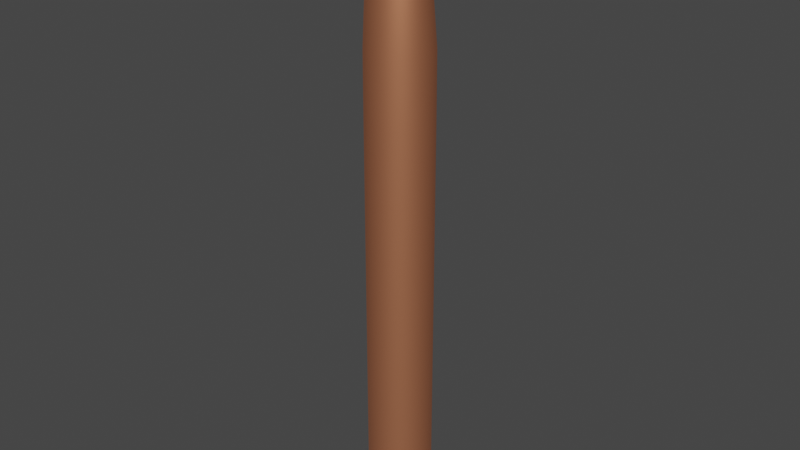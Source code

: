 # Source: CopperBottom.blend  (saved by Blender 2.82.7; exported with 4.5.12 LTS)
import bpy
from mathutils import Matrix  # noqa: F401  (used for matrix-valued properties, if any)

bpy.ops.wm.read_factory_settings(use_empty=True)
scene = bpy.context.scene
scene.name = 'Scene'

# ---- collections
col_collection = bpy.data.collections.new('Collection'); scene.collection.children.link(col_collection)

# ---- materials (node trees are filled in below, after node groups)
mat_copper = bpy.data.materials.new('Copper')
mat_copper.use_transparent_shadow = False
mat_material_001 = bpy.data.materials.new('Material.001')
mat_material_001.use_transparent_shadow = False

# ---- material node trees
mat_copper.use_nodes = True; mat_copper.node_tree.nodes.clear()
_N = mat_copper.node_tree.nodes; _L = mat_copper.node_tree.links
n0 = _N.new('ShaderNodeOutputMaterial'); n0.name = 'Material Output'; n0.location = (300, 300)
n1 = _N.new('ShaderNodeBsdfPrincipled'); n1.name = 'Principled BSDF'; n1.location = (10, 300)
n1.distribution = 'GGX'
n1.subsurface_method = 'BURLEY'
n1.inputs[0].default_value = (0.8, 0.3017, 0.1567, 1.0)
n1.inputs[1].default_value = 0.825
n1.inputs[2].default_value = 0.5583
n1.inputs[3].default_value = 1.45
n1.inputs[13].default_value = 0.4833
n1.inputs[27].default_value = (0.0, 0.0, 0.0, 1.0)
n1.inputs[28].default_value = 1.0
_L.new(n1.outputs[0], n0.inputs[0])
n0.is_active_output = True
mat_material_001.use_nodes = True; mat_material_001.node_tree.nodes.clear()
_N = mat_material_001.node_tree.nodes; _L = mat_material_001.node_tree.links
n0 = _N.new('ShaderNodeOutputMaterial'); n0.name = 'Material Output'; n0.location = (300, 300)
n1 = _N.new('ShaderNodeBsdfPrincipled'); n1.name = 'Principled BSDF'; n1.location = (10, 300)
n1.distribution = 'GGX'
n1.subsurface_method = 'BURLEY'
n1.inputs[0].default_value = (0.8, 0.4362, 0.2251, 1.0)
n1.inputs[3].default_value = 1.45
n1.inputs[27].default_value = (0.0, 0.0, 0.0, 1.0)
n1.inputs[28].default_value = 1.0
_L.new(n1.outputs[0], n0.inputs[0])
n0.is_active_output = True

# ---- world
world_world = bpy.data.worlds.new('World'); scene.world = world_world
world_world.use_nodes = True; world_world.node_tree.nodes.clear()
_N = world_world.node_tree.nodes; _L = world_world.node_tree.links
n0 = _N.new('ShaderNodeOutputWorld'); n0.name = 'World Output'; n0.location = (300, 300)
n1 = _N.new('ShaderNodeBackground'); n1.name = 'Background'; n1.location = (10, 300)
n1.inputs[0].default_value = (0.05088, 0.05088, 0.05088, 1.0)
_L.new(n1.outputs[0], n0.inputs[0])
n0.is_active_output = True
world_world.color = (0.05088, 0.05088, 0.05088)
world_world.use_sun_shadow = False
world_world.sun_shadow_jitter_overblur = 0.0

# ---- meshes
me_cylinder_001 = bpy.data.meshes.new('Cylinder.001')
me_cylinder_001.from_pydata([(0.0, 1.0, -1.0), (0.1951, 0.9808, -1.0), (0.3827, 0.9239, -1.0), (0.5556, 0.8315, -1.0), (0.7071, 0.7071, -1.0), (0.8315, 0.5556, -1.0), (0.9239, 0.3827, -1.0), (0.9808, 0.1951, -1.0), (1.0, 7.55e-08, -1.0), (0.9808, -0.1951, -1.0), (0.9239, -0.3827, -1.0), (0.8315, -0.5556, -1.0), (0.7071, -0.7071, -1.0), (0.5556, -0.8315, -1.0), (0.3827, -0.9239, -1.0), (0.1951, -0.9808, -1.0), (-3.258e-07, -1.0, -1.0), (-0.1951, -0.9808, -1.0), (-0.3827, -0.9239, -1.0), (-0.5556, -0.8315, -1.0), (-0.7071, -0.7071, -1.0), (-0.8315, -0.5556, -1.0), (-0.9239, -0.3827, -1.0), (-0.9808, -0.1951, -1.0), (-1.0, 9.656e-07, -1.0), (-0.9808, 0.1951, -1.0), (-0.9239, 0.3827, -1.0), (-0.8315, 0.5556, -1.0), (-0.7071, 0.7071, -1.0), (-0.5556, 0.8315, -1.0), (-0.3827, 0.9239, -1.0), (-0.1951, 0.9808, -1.0), (0.0, 1.0, -0.8824), (0.0, 1.0, -0.7647), (0.0, 1.0, -0.6471), (0.0, 1.0, -0.5294), (0.0, 1.0, -0.4118), (0.0, 1.0, -0.2941), (0.0004417, 0.9944, -0.1764), (0.006329, 0.8124, -0.05794), (0.03218, 0.5749, 0.06387), (0.1359, 0.5604, 0.06451), (0.1777, 0.7918, -0.05814), (0.194, 0.9747, -0.1765), (0.1951, 0.9808, -0.2941), (0.1951, 0.9808, -0.4118), (0.1951, 0.9808, -0.5294), (0.1951, 0.9808, -0.6471), (0.1951, 0.9808, -0.7647), (0.1951, 0.9808, -0.8824), (0.2332, 0.5269, 0.06506), (0.3405, 0.7376, -0.05837), (0.38, 0.9173, -0.1765), (0.3827, 0.9239, -0.2941), (0.3827, 0.9239, -0.4118), (0.3827, 0.9239, -0.5294), (0.3827, 0.9239, -0.6471), (0.3827, 0.9239, -0.7647), (0.3827, 0.9239, -0.8824), (0.3223, 0.4782, 0.06551), (0.4894, 0.6526, -0.05862), (0.5514, 0.8246, -0.1765), (0.5556, 0.8315, -0.2941), (0.5556, 0.8315, -0.4118), (0.5556, 0.8315, -0.5294), (0.5556, 0.8315, -0.6471), (0.5556, 0.8315, -0.7647), (0.5556, 0.8315, -0.8824), (0.4015, 0.4159, 0.06584), (0.6197, 0.5413, -0.0589), (0.7018, 0.7003, -0.1765), (0.7071, 0.7071, -0.2941), (0.7071, 0.7071, -0.4118), (0.7071, 0.7071, -0.5294), (0.7071, 0.7071, -0.6471), (0.7071, 0.7071, -0.7647), (0.7071, 0.7071, -0.8824), (0.4692, 0.3414, 0.06605), (0.728, 0.4088, -0.05923), (0.8257, 0.5491, -0.1765), (0.8315, 0.5556, -0.2941), (0.8315, 0.5556, -0.4118), (0.8315, 0.5556, -0.5294), (0.8315, 0.5556, -0.6471), (0.8315, 0.5556, -0.7647), (0.8315, 0.5556, -0.8824), (0.5236, 0.256, 0.06614), (0.8108, 0.2619, -0.0596), (0.9182, 0.3767, -0.1765), (0.9239, 0.3827, -0.2941), (0.9239, 0.3827, -0.4118), (0.9239, 0.3827, -0.5294), (0.9239, 0.3827, -0.6471), (0.9239, 0.3827, -0.7647), (0.9239, 0.3827, -0.8824), (0.5632, 0.1619, 0.0661), (0.865, 0.1054, -0.06002), (0.9758, 0.1899, -0.1765), (0.9808, 0.1951, -0.2941), (0.9808, 0.1951, -0.4118), (0.9808, 0.1951, -0.5294), (0.9808, 0.1951, -0.6471), (0.9808, 0.1951, -0.7647), (0.9808, 0.1951, -0.8824), (0.5861, 0.06248, 0.06594), (0.8881, -0.05655, -0.0605), (0.9962, -0.003906, -0.1765), (1.0, 7.55e-08, -0.2941), (1.0, 7.55e-08, -0.4118), (1.0, 7.55e-08, -0.5294), (1.0, 7.55e-08, -0.6471), (1.0, 7.55e-08, -0.7647), (1.0, 7.55e-08, -0.8824), (0.5902, -0.03915, 0.06569), (0.8784, -0.2188, -0.06104), (0.9781, -0.1973, -0.1765), (0.9808, -0.1951, -0.2941), (0.9808, -0.1951, -0.4118), (0.9808, -0.1951, -0.5294), (0.9808, -0.1951, -0.6471), (0.9808, -0.1951, -0.7647), (0.9808, -0.1951, -0.8824), (0.5739, -0.139, 0.06534), (0.8352, -0.3747, -0.06162), (0.9222, -0.3828, -0.1765), (0.9239, -0.3827, -0.2941), (0.9239, -0.3827, -0.4118), (0.9239, -0.3827, -0.5294), (0.9239, -0.3827, -0.6471), (0.9239, -0.3827, -0.7647), (0.9239, -0.3827, -0.8824), (0.5375, -0.232, 0.06494), (0.7592, -0.5186, -0.06224), (0.8304, -0.5534, -0.1765), (0.8315, -0.5556, -0.2941), (0.8315, -0.5556, -0.4118), (0.8315, -0.5556, -0.5294), (0.8315, -0.5556, -0.6471), (0.8315, -0.5556, -0.7647), (0.8315, -0.5556, -0.8824), (0.4825, -0.3134, 0.06449), (0.6534, -0.6449, -0.06285), (0.7063, -0.7031, -0.1766), (0.7071, -0.7071, -0.2941), (0.7071, -0.7071, -0.4118), (0.7071, -0.7071, -0.5294), (0.7071, -0.7071, -0.6471), (0.7071, -0.7071, -0.7647), (0.7071, -0.7071, -0.8824), (0.4109, -0.3796, 0.064), (0.5219, -0.7488, -0.06343), (0.5548, -0.8259, -0.1766), (0.5556, -0.8315, -0.2941), (0.5556, -0.8315, -0.4118), (0.5556, -0.8315, -0.5294), (0.5556, -0.8315, -0.6471), (0.5556, -0.8315, -0.7647), (0.5556, -0.8315, -0.8824), (0.3258, -0.4285, 0.06349), (0.3693, -0.827, -0.06392), (0.3821, -0.9171, -0.1767), (0.3827, -0.9239, -0.2941), (0.3827, -0.9239, -0.4118), (0.3827, -0.9239, -0.5294), (0.3827, -0.9239, -0.6471), (0.3827, -0.9239, -0.7647), (0.3827, -0.9239, -0.8824), (0.2308, -0.4595, 0.06298), (0.2018, -0.8756, -0.06428), (0.1948, -0.9733, -0.1768), (0.1951, -0.9808, -0.2941), (0.1951, -0.9808, -0.4118), (0.1951, -0.9808, -0.5294), (0.1951, -0.9808, -0.6471), (0.1951, -0.9808, -0.7647), (0.1951, -0.9808, -0.8824), (0.1292, -0.4731, 0.06247), (0.02589, -0.8921, -0.06445), (0.000215, -0.9924, -0.1768), (-3.258e-07, -1.0, -0.2941), (-3.258e-07, -1.0, -0.4118), (-3.258e-07, -1.0, -0.5294), (-3.258e-07, -1.0, -0.6471), (-3.258e-07, -1.0, -0.7647), (-3.258e-07, -1.0, -0.8824), (0.02378, -0.4705, 0.06197), (-0.1521, -0.876, -0.06437), (-0.1943, -0.9734, -0.1769), (-0.1951, -0.9808, -0.2941), (-0.1951, -0.9808, -0.4118), (-0.1951, -0.9808, -0.5294), (-0.1951, -0.9808, -0.6471), (-0.1951, -0.9808, -0.7647), (-0.1951, -0.9808, -0.8824), (-0.08307, -0.4534, 0.06146), (-0.3252, -0.8278, -0.06403), (-0.3813, -0.9173, -0.1769), (-0.3827, -0.9239, -0.2941), (-0.3827, -0.9239, -0.4118), (-0.3827, -0.9239, -0.5294), (-0.3827, -0.9239, -0.6471), (-0.3827, -0.9239, -0.7647), (-0.3827, -0.9239, -0.8824), (-0.1891, -0.4221, 0.06098), (-0.4862, -0.7495, -0.06347), (-0.5537, -0.8261, -0.1768), (-0.5556, -0.8315, -0.2941), (-0.5556, -0.8315, -0.4118), (-0.5556, -0.8315, -0.5294), (-0.5556, -0.8315, -0.6471), (-0.5556, -0.8315, -0.7647), (-0.5556, -0.8315, -0.8824), (-0.2898, -0.3749, 0.06055), (-0.6286, -0.6437, -0.06274), (-0.7045, -0.7032, -0.1767), (-0.7071, -0.7071, -0.2941), (-0.7071, -0.7071, -0.4118), (-0.7071, -0.7071, -0.5294), (-0.7071, -0.7071, -0.6471), (-0.7071, -0.7071, -0.7647), (-0.7071, -0.7071, -0.8824), (-0.3798, -0.3097, 0.06019), (-0.7462, -0.5152, -0.06191), (-0.8282, -0.5533, -0.1766), (-0.8315, -0.5556, -0.2941), (-0.8315, -0.5556, -0.4118), (-0.8315, -0.5556, -0.5294), (-0.8315, -0.5556, -0.6471), (-0.8315, -0.5556, -0.7647), (-0.8315, -0.5556, -0.8824), (-0.4535, -0.2265, 0.05993), (-0.8335, -0.3689, -0.06105), (-0.92, -0.382, -0.1765), (-0.9239, -0.3827, -0.2941), (-0.9239, -0.3827, -0.4118), (-0.9239, -0.3827, -0.5294), (-0.9239, -0.3827, -0.6471), (-0.9239, -0.3827, -0.7647), (-0.9239, -0.3827, -0.8824), (-0.5059, -0.1283, 0.05978), (-0.8868, -0.2095, -0.06021), (-0.9765, -0.196, -0.1763), (-0.9808, -0.1951, -0.2941), (-0.9808, -0.1951, -0.4118), (-0.9808, -0.1951, -0.5294), (-0.9808, -0.1951, -0.6471), (-0.9808, -0.1951, -0.7647), (-0.9808, -0.1951, -0.8824), (-0.5328, -0.01918, 0.05976), (-0.9033, -0.04208, -0.05943), (-0.9954, -0.002149, -0.1763), (-1.0, 9.656e-07, -0.2941), (-1.0, 9.656e-07, -0.4118), (-1.0, 9.656e-07, -0.5294), (-1.0, 9.656e-07, -0.6471), (-1.0, 9.656e-07, -0.7647), (-1.0, 9.656e-07, -0.8824), (-0.5322, 0.09515, 0.05987), (-0.8826, 0.1274, -0.05877), (-0.976, 0.1921, -0.1762), (-0.9808, 0.1951, -0.2941), (-0.9808, 0.1951, -0.4118), (-0.9808, 0.1951, -0.5294), (-0.9808, 0.1951, -0.6471), (-0.9808, 0.1951, -0.7647), (-0.9808, 0.1951, -0.8824), (-0.504, 0.2082, 0.06014), (-0.8275, 0.2915, -0.05823), (-0.9192, 0.3789, -0.1762), (-0.9239, 0.3827, -0.2941), (-0.9239, 0.3827, -0.4118), (-0.9239, 0.3827, -0.5294), (-0.9239, 0.3827, -0.6471), (-0.9239, 0.3827, -0.7647), (-0.9239, 0.3827, -0.8824), (-0.4503, 0.3139, 0.06055), (-0.7413, 0.4423, -0.05787), (-0.8271, 0.5509, -0.1762), (-0.8315, 0.5556, -0.2941), (-0.8315, 0.5556, -0.4118), (-0.8315, 0.5556, -0.5294), (-0.8315, 0.5556, -0.6471), (-0.8315, 0.5556, -0.7647), (-0.8315, 0.5556, -0.8824), (-0.3751, 0.4065, 0.0611), (-0.6273, 0.573, -0.05766), (-0.7032, 0.7019, -0.1762), (-0.7071, 0.7071, -0.2941), (-0.7071, 0.7071, -0.4118), (-0.7071, 0.7071, -0.5294), (-0.7071, 0.7071, -0.6471), (-0.7071, 0.7071, -0.7647), (-0.7071, 0.7071, -0.8824), (-0.2837, 0.4815, 0.06175), (-0.4899, 0.6786, -0.0576), (-0.5522, 0.826, -0.1763), (-0.5556, 0.8315, -0.2941), (-0.5556, 0.8315, -0.4118), (-0.5556, 0.8315, -0.5294), (-0.5556, 0.8315, -0.6471), (-0.5556, 0.8315, -0.7647), (-0.5556, 0.8315, -0.8824), (-0.1819, 0.5359, 0.06245), (-0.3343, 0.7551, -0.05765), (-0.38, 0.9184, -0.1763), (-0.3827, 0.9239, -0.2941), (-0.3827, 0.9239, -0.4118), (-0.3827, 0.9239, -0.5294), (-0.3827, 0.9239, -0.6471), (-0.3827, 0.9239, -0.7647), (-0.3827, 0.9239, -0.8824), (-0.075, 0.5673, 0.06317), (-0.1667, 0.7999, -0.05777), (-0.1933, 0.9755, -0.1764), (-0.1951, 0.9808, -0.2941), (-0.1951, 0.9808, -0.4118), (-0.1951, 0.9808, -0.5294), (-0.1951, 0.9808, -0.6471), (-0.1951, 0.9808, -0.7647), (-0.1951, 0.9808, -0.8824), (-0.504, 0.2082, 0.06014), (-0.4503, 0.3139, 0.06055)], [], [(0, 1, 2, 3, 4, 5, 6, 7, 8, 9, 10, 11, 12, 13, 14, 15, 16, 17, 18, 19, 20, 21, 22, 23, 24, 25, 26, 27, 28, 29, 30, 31), (31, 319, 32, 0), (319, 318, 33, 32), (318, 317, 34, 33), (317, 316, 35, 34), (316, 315, 36, 35), (315, 314, 37, 36), (314, 313, 38, 37), (313, 312, 39, 38), (312, 311, 40, 39), (30, 310, 319, 31), (310, 309, 318, 319), (309, 308, 317, 318), (308, 307, 316, 317), (307, 306, 315, 316), (306, 305, 314, 315), (305, 304, 313, 314), (304, 303, 312, 313), (303, 302, 311, 312), (29, 301, 310, 30), (301, 300, 309, 310), (300, 299, 308, 309), (299, 298, 307, 308), (298, 297, 306, 307), (297, 296, 305, 306), (296, 295, 304, 305), (295, 294, 303, 304), (294, 293, 302, 303), (28, 292, 301, 29), (292, 291, 300, 301), (291, 290, 299, 300), (290, 289, 298, 299), (289, 288, 297, 298), (288, 287, 296, 297), (287, 286, 295, 296), (286, 285, 294, 295), (285, 284, 293, 294), (27, 283, 292, 28), (283, 282, 291, 292), (282, 281, 290, 291), (281, 280, 289, 290), (280, 279, 288, 289), (279, 278, 287, 288), (278, 277, 286, 287), (277, 276, 285, 286), (276, 275, 284, 285), (26, 274, 283, 27), (274, 273, 282, 283), (273, 272, 281, 282), (272, 271, 280, 281), (271, 270, 279, 280), (270, 269, 278, 279), (269, 268, 277, 278), (268, 267, 276, 277), (267, 266, 275, 276), (25, 265, 274, 26), (265, 264, 273, 274), (264, 263, 272, 273), (263, 262, 271, 272), (262, 261, 270, 271), (261, 260, 269, 270), (260, 259, 268, 269), (259, 258, 267, 268), (258, 257, 266, 267), (24, 256, 265, 25), (256, 255, 264, 265), (255, 254, 263, 264), (254, 253, 262, 263), (253, 252, 261, 262), (252, 251, 260, 261), (251, 250, 259, 260), (250, 249, 258, 259), (249, 248, 257, 258), (23, 247, 256, 24), (247, 246, 255, 256), (246, 245, 254, 255), (245, 244, 253, 254), (244, 243, 252, 253), (243, 242, 251, 252), (242, 241, 250, 251), (241, 240, 249, 250), (240, 239, 248, 249), (22, 238, 247, 23), (238, 237, 246, 247), (237, 236, 245, 246), (236, 235, 244, 245), (235, 234, 243, 244), (234, 233, 242, 243), (233, 232, 241, 242), (232, 231, 240, 241), (231, 230, 239, 240), (21, 229, 238, 22), (229, 228, 237, 238), (228, 227, 236, 237), (227, 226, 235, 236), (226, 225, 234, 235), (225, 224, 233, 234), (224, 223, 232, 233), (223, 222, 231, 232), (222, 221, 230, 231), (20, 220, 229, 21), (220, 219, 228, 229), (219, 218, 227, 228), (218, 217, 226, 227), (217, 216, 225, 226), (216, 215, 224, 225), (215, 214, 223, 224), (214, 213, 222, 223), (213, 212, 221, 222), (19, 211, 220, 20), (211, 210, 219, 220), (210, 209, 218, 219), (209, 208, 217, 218), (208, 207, 216, 217), (207, 206, 215, 216), (206, 205, 214, 215), (205, 204, 213, 214), (204, 203, 212, 213), (18, 202, 211, 19), (202, 201, 210, 211), (201, 200, 209, 210), (200, 199, 208, 209), (199, 198, 207, 208), (198, 197, 206, 207), (197, 196, 205, 206), (196, 195, 204, 205), (195, 194, 203, 204), (17, 193, 202, 18), (193, 192, 201, 202), (192, 191, 200, 201), (191, 190, 199, 200), (190, 189, 198, 199), (189, 188, 197, 198), (188, 187, 196, 197), (187, 186, 195, 196), (186, 185, 194, 195), (16, 184, 193, 17), (184, 183, 192, 193), (183, 182, 191, 192), (182, 181, 190, 191), (181, 180, 189, 190), (180, 179, 188, 189), (179, 178, 187, 188), (178, 177, 186, 187), (177, 176, 185, 186), (15, 175, 184, 16), (175, 174, 183, 184), (174, 173, 182, 183), (173, 172, 181, 182), (172, 171, 180, 181), (171, 170, 179, 180), (170, 169, 178, 179), (169, 168, 177, 178), (168, 167, 176, 177), (14, 166, 175, 15), (166, 165, 174, 175), (165, 164, 173, 174), (164, 163, 172, 173), (163, 162, 171, 172), (162, 161, 170, 171), (161, 160, 169, 170), (160, 159, 168, 169), (159, 158, 167, 168), (13, 157, 166, 14), (157, 156, 165, 166), (156, 155, 164, 165), (155, 154, 163, 164), (154, 153, 162, 163), (153, 152, 161, 162), (152, 151, 160, 161), (151, 150, 159, 160), (150, 149, 158, 159), (12, 148, 157, 13), (148, 147, 156, 157), (147, 146, 155, 156), (146, 145, 154, 155), (145, 144, 153, 154), (144, 143, 152, 153), (143, 142, 151, 152), (142, 141, 150, 151), (141, 140, 149, 150), (11, 139, 148, 12), (139, 138, 147, 148), (138, 137, 146, 147), (137, 136, 145, 146), (136, 135, 144, 145), (135, 134, 143, 144), (134, 133, 142, 143), (133, 132, 141, 142), (132, 131, 140, 141), (10, 130, 139, 11), (130, 129, 138, 139), (129, 128, 137, 138), (128, 127, 136, 137), (127, 126, 135, 136), (126, 125, 134, 135), (125, 124, 133, 134), (124, 123, 132, 133), (123, 122, 131, 132), (9, 121, 130, 10), (121, 120, 129, 130), (120, 119, 128, 129), (119, 118, 127, 128), (118, 117, 126, 127), (117, 116, 125, 126), (116, 115, 124, 125), (115, 114, 123, 124), (114, 113, 122, 123), (8, 112, 121, 9), (112, 111, 120, 121), (111, 110, 119, 120), (110, 109, 118, 119), (109, 108, 117, 118), (108, 107, 116, 117), (107, 106, 115, 116), (106, 105, 114, 115), (105, 104, 113, 114), (7, 103, 112, 8), (103, 102, 111, 112), (102, 101, 110, 111), (101, 100, 109, 110), (100, 99, 108, 109), (99, 98, 107, 108), (98, 97, 106, 107), (97, 96, 105, 106), (96, 95, 104, 105), (6, 94, 103, 7), (94, 93, 102, 103), (93, 92, 101, 102), (92, 91, 100, 101), (91, 90, 99, 100), (90, 89, 98, 99), (89, 88, 97, 98), (88, 87, 96, 97), (87, 86, 95, 96), (5, 85, 94, 6), (85, 84, 93, 94), (84, 83, 92, 93), (83, 82, 91, 92), (82, 81, 90, 91), (81, 80, 89, 90), (80, 79, 88, 89), (79, 78, 87, 88), (78, 77, 86, 87), (4, 76, 85, 5), (76, 75, 84, 85), (75, 74, 83, 84), (74, 73, 82, 83), (73, 72, 81, 82), (72, 71, 80, 81), (71, 70, 79, 80), (70, 69, 78, 79), (69, 68, 77, 78), (3, 67, 76, 4), (67, 66, 75, 76), (66, 65, 74, 75), (65, 64, 73, 74), (64, 63, 72, 73), (63, 62, 71, 72), (62, 61, 70, 71), (61, 60, 69, 70), (60, 59, 68, 69), (2, 58, 67, 3), (58, 57, 66, 67), (57, 56, 65, 66), (56, 55, 64, 65), (55, 54, 63, 64), (54, 53, 62, 63), (53, 52, 61, 62), (52, 51, 60, 61), (51, 50, 59, 60), (1, 49, 58, 2), (49, 48, 57, 58), (48, 47, 56, 57), (47, 46, 55, 56), (46, 45, 54, 55), (45, 44, 53, 54), (44, 43, 52, 53), (43, 42, 51, 52), (42, 41, 50, 51), (0, 32, 49, 1), (32, 33, 48, 49), (33, 34, 47, 48), (34, 35, 46, 47), (35, 36, 45, 46), (36, 37, 44, 45), (37, 38, 43, 44), (38, 39, 42, 43), (39, 40, 41, 42), (275, 266, 320, 321), (40, 311, 41), (302, 293, 311), (284, 41, 311, 293), (275, 50, 41, 284), (50, 275, 321, 59), (59, 321, 320, 68), (68, 320, 266, 77), (257, 86, 77, 266), (248, 95, 86, 257), (239, 104, 95, 248), (230, 113, 104, 239), (221, 122, 113, 230), (212, 131, 122, 221), (203, 140, 131, 212), (194, 149, 140, 203), (185, 158, 149, 194), (167, 158, 176)])
me_cylinder_001.polygons.foreach_set('use_smooth', [True] * 307)
_uv = me_cylinder_001.uv_layers.new(name='UVMap')
_uv.uv.foreach_set('vector', [0.75, 0.49, 0.7968, 0.4854, 0.8418, 0.4717, 0.8833, 0.4496, 0.9197, 0.4197, 0.9496, 0.3833, 0.9717, 0.3418, 0.9854, 0.2968, 0.99, 0.25, 0.9854, 0.2032, 0.9717, 0.1582, 0.9496, 0.1167, 0.9197, 0.08029, 0.8833, 0.05045, 0.8418, 0.02827, 0.7968, 0.01461, 0.75, 0.01, 0.7032, 0.01461, 0.6582, 0.02827, 0.6167, 0.05045, 0.5803, 0.08029, 0.5504, 0.1167, 0.5283, 0.1582, 0.5146, 0.2032, 0.51, 0.25, 0.5146, 0.2968, 0.5283, 0.3418, 0.5504, 0.3833, 0.5803, 0.4197, 0.6167, 0.4496, 0.6582, 0.4717, 0.7032, 0.4854, 0.03125, 0.5, 0.03125, 0.5294, 0.0, 0.5294, 0.0, 0.5, 0.03125, 0.5294, 0.03125, 0.5588, 0.0, 0.5588, 0.0, 0.5294, 0.03125, 0.5588, 0.03125, 0.5882, 0.0, 0.5882, 0.0, 0.5588, 0.03125, 0.5882, 0.03125, 0.6176, 0.0, 0.6176, 0.0, 0.5882, 0.03125, 0.6176, 0.03125, 0.6471, 0.0, 0.6471, 0.0, 0.6176, 0.03125, 0.6471, 0.03125, 0.6765, 0.0, 0.6765, 0.0, 0.6471, 0.03125, 0.6765, 0.03125, 0.7059, 0.0, 0.7059, 0.0, 0.6765, 0.03125, 0.7059, 0.03125, 0.7353, 0.0, 0.7353, 0.0, 0.7059, 0.03125, 0.7353, 0.03125, 0.7647, 0.0, 0.7647, 0.0, 0.7353, 0.0625, 0.5, 0.0625, 0.5294, 0.03125, 0.5294, 0.03125, 0.5, 0.0625, 0.5294, 0.0625, 0.5588, 0.03125, 0.5588, 0.03125, 0.5294, 0.0625, 0.5588, 0.0625, 0.5882, 0.03125, 0.5882, 0.03125, 0.5588, 0.0625, 0.5882, 0.0625, 0.6176, 0.03125, 0.6176, 0.03125, 0.5882, 0.0625, 0.6176, 0.0625, 0.6471, 0.03125, 0.6471, 0.03125, 0.6176, 0.0625, 0.6471, 0.0625, 0.6765, 0.03125, 0.6765, 0.03125, 0.6471, 0.0625, 0.6765, 0.0625, 0.7059, 0.03125, 0.7059, 0.03125, 0.6765, 0.0625, 0.7059, 0.0625, 0.7353, 0.03125, 0.7353, 0.03125, 0.7059, 0.0625, 0.7353, 0.0625, 0.7647, 0.03125, 0.7647, 0.03125, 0.7353, 0.09375, 0.5, 0.09375, 0.5294, 0.0625, 0.5294, 0.0625, 0.5, 0.09375, 0.5294, 0.09375, 0.5588, 0.0625, 0.5588, 0.0625, 0.5294, 0.09375, 0.5588, 0.09375, 0.5882, 0.0625, 0.5882, 0.0625, 0.5588, 0.09375, 0.5882, 0.09375, 0.6176, 0.0625, 0.6176, 0.0625, 0.5882, 0.09375, 0.6176, 0.09375, 0.6471, 0.0625, 0.6471, 0.0625, 0.6176, 0.09375, 0.6471, 0.09375, 0.6765, 0.0625, 0.6765, 0.0625, 0.6471, 0.09375, 0.6765, 0.09375, 0.7059, 0.0625, 0.7059, 0.0625, 0.6765, 0.09375, 0.7059, 0.09375, 0.7353, 0.0625, 0.7353, 0.0625, 0.7059, 0.09375, 0.7353, 0.09375, 0.7647, 0.0625, 0.7647, 0.0625, 0.7353, 0.125, 0.5, 0.125, 0.5294, 0.09375, 0.5294, 0.09375, 0.5, 0.125, 0.5294, 0.125, 0.5588, 0.09375, 0.5588, 0.09375, 0.5294, 0.125, 0.5588, 0.125, 0.5882, 0.09375, 0.5882, 0.09375, 0.5588, 0.125, 0.5882, 0.125, 0.6176, 0.09375, 0.6176, 0.09375, 0.5882, 0.125, 0.6176, 0.125, 0.6471, 0.09375, 0.6471, 0.09375, 0.6176, 0.125, 0.6471, 0.125, 0.6765, 0.09375, 0.6765, 0.09375, 0.6471, 0.125, 0.6765, 0.125, 0.7059, 0.09375, 0.7059, 0.09375, 0.6765, 0.125, 0.7059, 0.125, 0.7353, 0.09375, 0.7353, 0.09375, 0.7059, 0.125, 0.7353, 0.125, 0.7647, 0.09375, 0.7647, 0.09375, 0.7353, 0.1562, 0.5, 0.1562, 0.5294, 0.125, 0.5294, 0.125, 0.5, 0.1562, 0.5294, 0.1562, 0.5588, 0.125, 0.5588, 0.125, 0.5294, 0.1562, 0.5588, 0.1562, 0.5882, 0.125, 0.5882, 0.125, 0.5588, 0.1562, 0.5882, 0.1562, 0.6176, 0.125, 0.6176, 0.125, 0.5882, 0.1562, 0.6176, 0.1562, 0.6471, 0.125, 0.6471, 0.125, 0.6176, 0.1562, 0.6471, 0.1562, 0.6765, 0.125, 0.6765, 0.125, 0.6471, 0.1562, 0.6765, 0.1562, 0.7059, 0.125, 0.7059, 0.125, 0.6765, 0.1562, 0.7059, 0.1562, 0.7353, 0.125, 0.7353, 0.125, 0.7059, 0.1562, 0.7353, 0.1562, 0.7647, 0.125, 0.7647, 0.125, 0.7353, 0.1875, 0.5, 0.1875, 0.5294, 0.1562, 0.5294, 0.1562, 0.5, 0.1875, 0.5294, 0.1875, 0.5588, 0.1562, 0.5588, 0.1562, 0.5294, 0.1875, 0.5588, 0.1875, 0.5882, 0.1562, 0.5882, 0.1562, 0.5588, 0.1875, 0.5882, 0.1875, 0.6176, 0.1562, 0.6176, 0.1562, 0.5882, 0.1875, 0.6176, 0.1875, 0.6471, 0.1562, 0.6471, 0.1562, 0.6176, 0.1875, 0.6471, 0.1875, 0.6765, 0.1562, 0.6765, 0.1562, 0.6471, 0.1875, 0.6765, 0.1875, 0.7059, 0.1562, 0.7059, 0.1562, 0.6765, 0.1875, 0.7059, 0.1875, 0.7353, 0.1562, 0.7353, 0.1562, 0.7059, 0.1875, 0.7353, 0.1875, 0.7647, 0.1562, 0.7647, 0.1562, 0.7353, 0.2188, 0.5, 0.2188, 0.5294, 0.1875, 0.5294, 0.1875, 0.5, 0.2188, 0.5294, 0.2188, 0.5588, 0.1875, 0.5588, 0.1875, 0.5294, 0.2188, 0.5588, 0.2188, 0.5882, 0.1875, 0.5882, 0.1875, 0.5588, 0.2188, 0.5882, 0.2188, 0.6176, 0.1875, 0.6176, 0.1875, 0.5882, 0.2188, 0.6176, 0.2188, 0.6471, 0.1875, 0.6471, 0.1875, 0.6176, 0.2188, 0.6471, 0.2187, 0.6765, 0.1875, 0.6765, 0.1875, 0.6471, 0.2187, 0.6765, 0.2187, 0.7059, 0.1875, 0.7059, 0.1875, 0.6765, 0.2187, 0.7059, 0.2187, 0.7353, 0.1875, 0.7353, 0.1875, 0.7059, 0.2187, 0.7353, 0.2187, 0.7647, 0.1875, 0.7647, 0.1875, 0.7353, 0.25, 0.5, 0.25, 0.5294, 0.2188, 0.5294, 0.2188, 0.5, 0.25, 0.5294, 0.25, 0.5588, 0.2188, 0.5588, 0.2188, 0.5294, 0.25, 0.5588, 0.25, 0.5882, 0.2188, 0.5882, 0.2188, 0.5588, 0.25, 0.5882, 0.25, 0.6176, 0.2188, 0.6176, 0.2188, 0.5882, 0.25, 0.6176, 0.25, 0.6471, 0.2188, 0.6471, 0.2188, 0.6176, 0.25, 0.6471, 0.25, 0.6765, 0.2187, 0.6765, 0.2188, 0.6471, 0.25, 0.6765, 0.25, 0.7059, 0.2187, 0.7059, 0.2187, 0.6765, 0.25, 0.7059, 0.25, 0.7353, 0.2187, 0.7353, 0.2187, 0.7059, 0.25, 0.7353, 0.25, 0.7647, 0.2187, 0.7647, 0.2187, 0.7353, 0.2812, 0.5, 0.2812, 0.5294, 0.25, 0.5294, 0.25, 0.5, 0.2812, 0.5294, 0.2812, 0.5588, 0.25, 0.5588, 0.25, 0.5294, 0.2812, 0.5588, 0.2812, 0.5882, 0.25, 0.5882, 0.25, 0.5588, 0.2812, 0.5882, 0.2812, 0.6176, 0.25, 0.6176, 0.25, 0.5882, 0.2812, 0.6176, 0.2812, 0.6471, 0.25, 0.6471, 0.25, 0.6176, 0.2812, 0.6471, 0.2812, 0.6765, 0.25, 0.6765, 0.25, 0.6471, 0.2812, 0.6765, 0.2812, 0.7059, 0.25, 0.7059, 0.25, 0.6765, 0.2812, 0.7059, 0.2812, 0.7353, 0.25, 0.7353, 0.25, 0.7059, 0.2812, 0.7353, 0.2812, 0.7647, 0.25, 0.7647, 0.25, 0.7353, 0.3125, 0.5, 0.3125, 0.5294, 0.2812, 0.5294, 0.2812, 0.5, 0.3125, 0.5294, 0.3125, 0.5588, 0.2812, 0.5588, 0.2812, 0.5294, 0.3125, 0.5588, 0.3125, 0.5882, 0.2812, 0.5882, 0.2812, 0.5588, 0.3125, 0.5882, 0.3125, 0.6176, 0.2812, 0.6176, 0.2812, 0.5882, 0.3125, 0.6176, 0.3125, 0.6471, 0.2812, 0.6471, 0.2812, 0.6176, 0.3125, 0.6471, 0.3125, 0.6765, 0.2812, 0.6765, 0.2812, 0.6471, 0.3125, 0.6765, 0.3125, 0.7059, 0.2812, 0.7059, 0.2812, 0.6765, 0.3125, 0.7059, 0.3125, 0.7353, 0.2812, 0.7353, 0.2812, 0.7059, 0.3125, 0.7353, 0.3125, 0.7647, 0.2812, 0.7647, 0.2812, 0.7353, 0.3438, 0.5, 0.3438, 0.5294, 0.3125, 0.5294, 0.3125, 0.5, 0.3438, 0.5294, 0.3438, 0.5588, 0.3125, 0.5588, 0.3125, 0.5294, 0.3438, 0.5588, 0.3438, 0.5882, 0.3125, 0.5882, 0.3125, 0.5588, 0.3438, 0.5882, 0.3438, 0.6176, 0.3125, 0.6176, 0.3125, 0.5882, 0.3438, 0.6176, 0.3438, 0.6471, 0.3125, 0.6471, 0.3125, 0.6176, 0.3438, 0.6471, 0.3438, 0.6765, 0.3125, 0.6765, 0.3125, 0.6471, 0.3438, 0.6765, 0.3438, 0.7059, 0.3125, 0.7059, 0.3125, 0.6765, 0.3438, 0.7059, 0.3438, 0.7353, 0.3125, 0.7353, 0.3125, 0.7059, 0.3438, 0.7353, 0.3438, 0.7647, 0.3125, 0.7647, 0.3125, 0.7353, 0.375, 0.5, 0.375, 0.5294, 0.3438, 0.5294, 0.3438, 0.5, 0.375, 0.5294, 0.375, 0.5588, 0.3438, 0.5588, 0.3438, 0.5294, 0.375, 0.5588, 0.375, 0.5882, 0.3438, 0.5882, 0.3438, 0.5588, 0.375, 0.5882, 0.375, 0.6176, 0.3438, 0.6176, 0.3438, 0.5882, 0.375, 0.6176, 0.375, 0.6471, 0.3438, 0.6471, 0.3438, 0.6176, 0.375, 0.6471, 0.375, 0.6765, 0.3438, 0.6765, 0.3438, 0.6471, 0.375, 0.6765, 0.375, 0.7059, 0.3438, 0.7059, 0.3438, 0.6765, 0.375, 0.7059, 0.375, 0.7353, 0.3438, 0.7353, 0.3438, 0.7059, 0.375, 0.7353, 0.375, 0.7647, 0.3438, 0.7647, 0.3438, 0.7353, 0.4062, 0.5, 0.4062, 0.5294, 0.375, 0.5294, 0.375, 0.5, 0.4062, 0.5294, 0.4062, 0.5588, 0.375, 0.5588, 0.375, 0.5294, 0.4062, 0.5588, 0.4063, 0.5882, 0.375, 0.5882, 0.375, 0.5588, 0.4063, 0.5882, 0.4063, 0.6176, 0.375, 0.6176, 0.375, 0.5882, 0.4063, 0.6176, 0.4062, 0.6471, 0.375, 0.6471, 0.375, 0.6176, 0.4062, 0.6471, 0.4062, 0.6765, 0.375, 0.6765, 0.375, 0.6471, 0.4062, 0.6765, 0.4062, 0.7059, 0.375, 0.7059, 0.375, 0.6765, 0.4062, 0.7059, 0.4062, 0.7353, 0.375, 0.7353, 0.375, 0.7059, 0.4062, 0.7353, 0.4062, 0.7647, 0.375, 0.7647, 0.375, 0.7353, 0.4375, 0.5, 0.4375, 0.5294, 0.4062, 0.5294, 0.4062, 0.5, 0.4375, 0.5294, 0.4375, 0.5588, 0.4062, 0.5588, 0.4062, 0.5294, 0.4375, 0.5588, 0.4375, 0.5882, 0.4063, 0.5882, 0.4062, 0.5588, 0.4375, 0.5882, 0.4375, 0.6176, 0.4063, 0.6176, 0.4063, 0.5882, 0.4375, 0.6176, 0.4375, 0.6471, 0.4062, 0.6471, 0.4063, 0.6176, 0.4375, 0.6471, 0.4375, 0.6765, 0.4062, 0.6765, 0.4062, 0.6471, 0.4375, 0.6765, 0.4375, 0.7059, 0.4062, 0.7059, 0.4062, 0.6765, 0.4375, 0.7059, 0.4375, 0.7353, 0.4062, 0.7353, 0.4062, 0.7059, 0.4375, 0.7353, 0.4375, 0.7647, 0.4062, 0.7647, 0.4062, 0.7353, 0.4688, 0.5, 0.4688, 0.5294, 0.4375, 0.5294, 0.4375, 0.5, 0.4688, 0.5294, 0.4687, 0.5588, 0.4375, 0.5588, 0.4375, 0.5294, 0.4687, 0.5588, 0.4688, 0.5882, 0.4375, 0.5882, 0.4375, 0.5588, 0.4688, 0.5882, 0.4688, 0.6176, 0.4375, 0.6176, 0.4375, 0.5882, 0.4688, 0.6176, 0.4688, 0.6471, 0.4375, 0.6471, 0.4375, 0.6176, 0.4688, 0.6471, 0.4688, 0.6765, 0.4375, 0.6765, 0.4375, 0.6471, 0.4688, 0.6765, 0.4688, 0.7059, 0.4375, 0.7059, 0.4375, 0.6765, 0.4688, 0.7059, 0.4687, 0.7353, 0.4375, 0.7353, 0.4375, 0.7059, 0.4687, 0.7353, 0.4687, 0.7647, 0.4375, 0.7647, 0.4375, 0.7353, 0.5, 0.5, 0.5, 0.5294, 0.4688, 0.5294, 0.4688, 0.5, 0.5, 0.5294, 0.5, 0.5588, 0.4687, 0.5588, 0.4688, 0.5294, 0.5, 0.5588, 0.5, 0.5882, 0.4688, 0.5882, 0.4687, 0.5588, 0.5, 0.5882, 0.5, 0.6176, 0.4688, 0.6176, 0.4688, 0.5882, 0.5, 0.6176, 0.5, 0.6471, 0.4688, 0.6471, 0.4688, 0.6176, 0.5, 0.6471, 0.5, 0.6765, 0.4688, 0.6765, 0.4688, 0.6471, 0.5, 0.6765, 0.5, 0.7059, 0.4688, 0.7059, 0.4688, 0.6765, 0.5, 0.7059, 0.5, 0.7353, 0.4687, 0.7353, 0.4688, 0.7059, 0.5, 0.7353, 0.5, 0.7647, 0.4687, 0.7647, 0.4687, 0.7353, 0.5312, 0.5, 0.5312, 0.5294, 0.5, 0.5294, 0.5, 0.5, 0.5312, 0.5294, 0.5312, 0.5588, 0.5, 0.5588, 0.5, 0.5294, 0.5312, 0.5588, 0.5312, 0.5882, 0.5, 0.5882, 0.5, 0.5588, 0.5312, 0.5882, 0.5312, 0.6176, 0.5, 0.6176, 0.5, 0.5882, 0.5312, 0.6176, 0.5312, 0.6471, 0.5, 0.6471, 0.5, 0.6176, 0.5312, 0.6471, 0.5312, 0.6765, 0.5, 0.6765, 0.5, 0.6471, 0.5312, 0.6765, 0.5312, 0.7059, 0.5, 0.7059, 0.5, 0.6765, 0.5312, 0.7059, 0.5312, 0.7353, 0.5, 0.7353, 0.5, 0.7059, 0.5312, 0.7353, 0.5312, 0.7647, 0.5, 0.7647, 0.5, 0.7353, 0.5625, 0.5, 0.5625, 0.5294, 0.5312, 0.5294, 0.5312, 0.5, 0.5625, 0.5294, 0.5625, 0.5588, 0.5312, 0.5588, 0.5312, 0.5294, 0.5625, 0.5588, 0.5625, 0.5882, 0.5312, 0.5882, 0.5312, 0.5588, 0.5625, 0.5882, 0.5625, 0.6176, 0.5312, 0.6176, 0.5312, 0.5882, 0.5625, 0.6176, 0.5625, 0.6471, 0.5312, 0.6471, 0.5312, 0.6176, 0.5625, 0.6471, 0.5625, 0.6765, 0.5312, 0.6765, 0.5312, 0.6471, 0.5625, 0.6765, 0.5625, 0.7059, 0.5312, 0.7059, 0.5312, 0.6765, 0.5625, 0.7059, 0.5625, 0.7353, 0.5312, 0.7353, 0.5312, 0.7059, 0.5625, 0.7353, 0.5625, 0.7647, 0.5312, 0.7647, 0.5312, 0.7353, 0.5938, 0.5, 0.5938, 0.5294, 0.5625, 0.5294, 0.5625, 0.5, 0.5938, 0.5294, 0.5938, 0.5588, 0.5625, 0.5588, 0.5625, 0.5294, 0.5938, 0.5588, 0.5938, 0.5882, 0.5625, 0.5882, 0.5625, 0.5588, 0.5938, 0.5882, 0.5938, 0.6176, 0.5625, 0.6176, 0.5625, 0.5882, 0.5938, 0.6176, 0.5938, 0.6471, 0.5625, 0.6471, 0.5625, 0.6176, 0.5938, 0.6471, 0.5938, 0.6765, 0.5625, 0.6765, 0.5625, 0.6471, 0.5938, 0.6765, 0.5938, 0.7059, 0.5625, 0.7059, 0.5625, 0.6765, 0.5938, 0.7059, 0.5938, 0.7353, 0.5625, 0.7353, 0.5625, 0.7059, 0.5938, 0.7353, 0.5938, 0.7647, 0.5625, 0.7647, 0.5625, 0.7353, 0.625, 0.5, 0.625, 0.5294, 0.5938, 0.5294, 0.5938, 0.5, 0.625, 0.5294, 0.625, 0.5588, 0.5938, 0.5588, 0.5938, 0.5294, 0.625, 0.5588, 0.625, 0.5882, 0.5938, 0.5882, 0.5938, 0.5588, 0.625, 0.5882, 0.625, 0.6176, 0.5938, 0.6176, 0.5938, 0.5882, 0.625, 0.6176, 0.625, 0.6471, 0.5938, 0.6471, 0.5938, 0.6176, 0.625, 0.6471, 0.625, 0.6765, 0.5938, 0.6765, 0.5938, 0.6471, 0.625, 0.6765, 0.625, 0.7059, 0.5938, 0.7059, 0.5938, 0.6765, 0.625, 0.7059, 0.625, 0.7353, 0.5938, 0.7353, 0.5938, 0.7059, 0.625, 0.7353, 0.625, 0.7647, 0.5938, 0.7647, 0.5938, 0.7353, 0.6562, 0.5, 0.6562, 0.5294, 0.625, 0.5294, 0.625, 0.5, 0.6562, 0.5294, 0.6562, 0.5588, 0.625, 0.5588, 0.625, 0.5294, 0.6562, 0.5588, 0.6563, 0.5882, 0.625, 0.5882, 0.625, 0.5588, 0.6563, 0.5882, 0.6563, 0.6176, 0.625, 0.6176, 0.625, 0.5882, 0.6563, 0.6176, 0.6562, 0.6471, 0.625, 0.6471, 0.625, 0.6176, 0.6562, 0.6471, 0.6562, 0.6765, 0.625, 0.6765, 0.625, 0.6471, 0.6562, 0.6765, 0.6562, 0.7059, 0.625, 0.7059, 0.625, 0.6765, 0.6562, 0.7059, 0.6562, 0.7353, 0.625, 0.7353, 0.625, 0.7059, 0.6562, 0.7353, 0.6562, 0.7647, 0.625, 0.7647, 0.625, 0.7353, 0.6875, 0.5, 0.6875, 0.5294, 0.6562, 0.5294, 0.6562, 0.5, 0.6875, 0.5294, 0.6875, 0.5588, 0.6562, 0.5588, 0.6562, 0.5294, 0.6875, 0.5588, 0.6875, 0.5882, 0.6563, 0.5882, 0.6562, 0.5588, 0.6875, 0.5882, 0.6875, 0.6176, 0.6563, 0.6176, 0.6563, 0.5882, 0.6875, 0.6176, 0.6875, 0.6471, 0.6562, 0.6471, 0.6563, 0.6176, 0.6875, 0.6471, 0.6875, 0.6765, 0.6562, 0.6765, 0.6562, 0.6471, 0.6875, 0.6765, 0.6875, 0.7059, 0.6562, 0.7059, 0.6562, 0.6765, 0.6875, 0.7059, 0.6875, 0.7353, 0.6562, 0.7353, 0.6562, 0.7059, 0.6875, 0.7353, 0.6875, 0.7647, 0.6562, 0.7647, 0.6562, 0.7353, 0.7188, 0.5, 0.7188, 0.5294, 0.6875, 0.5294, 0.6875, 0.5, 0.7188, 0.5294, 0.7188, 0.5588, 0.6875, 0.5588, 0.6875, 0.5294, 0.7188, 0.5588, 0.7188, 0.5882, 0.6875, 0.5882, 0.6875, 0.5588, 0.7188, 0.5882, 0.7188, 0.6176, 0.6875, 0.6176, 0.6875, 0.5882, 0.7188, 0.6176, 0.7188, 0.6471, 0.6875, 0.6471, 0.6875, 0.6176, 0.7188, 0.6471, 0.7188, 0.6765, 0.6875, 0.6765, 0.6875, 0.6471, 0.7188, 0.6765, 0.7188, 0.7059, 0.6875, 0.7059, 0.6875, 0.6765, 0.7188, 0.7059, 0.7187, 0.7353, 0.6875, 0.7353, 0.6875, 0.7059, 0.7187, 0.7353, 0.7187, 0.7647, 0.6875, 0.7647, 0.6875, 0.7353, 0.75, 0.5, 0.75, 0.5294, 0.7188, 0.5294, 0.7188, 0.5, 0.75, 0.5294, 0.75, 0.5588, 0.7188, 0.5588, 0.7188, 0.5294, 0.75, 0.5588, 0.75, 0.5882, 0.7188, 0.5882, 0.7188, 0.5588, 0.75, 0.5882, 0.75, 0.6176, 0.7188, 0.6176, 0.7188, 0.5882, 0.75, 0.6176, 0.75, 0.6471, 0.7188, 0.6471, 0.7188, 0.6176, 0.75, 0.6471, 0.75, 0.6765, 0.7188, 0.6765, 0.7188, 0.6471, 0.75, 0.6765, 0.75, 0.7059, 0.7188, 0.7059, 0.7188, 0.6765, 0.75, 0.7059, 0.75, 0.7353, 0.7187, 0.7353, 0.7188, 0.7059, 0.75, 0.7353, 0.75, 0.7647, 0.7187, 0.7647, 0.7187, 0.7353, 0.7812, 0.5, 0.7812, 0.5294, 0.75, 0.5294, 0.75, 0.5, 0.7812, 0.5294, 0.7812, 0.5588, 0.75, 0.5588, 0.75, 0.5294, 0.7812, 0.5588, 0.7812, 0.5882, 0.75, 0.5882, 0.75, 0.5588, 0.7812, 0.5882, 0.7812, 0.6176, 0.75, 0.6176, 0.75, 0.5882, 0.7812, 0.6176, 0.7812, 0.6471, 0.75, 0.6471, 0.75, 0.6176, 0.7812, 0.6471, 0.7813, 0.6765, 0.75, 0.6765, 0.75, 0.6471, 0.7813, 0.6765, 0.7813, 0.7059, 0.75, 0.7059, 0.75, 0.6765, 0.7813, 0.7059, 0.7812, 0.7353, 0.75, 0.7353, 0.75, 0.7059, 0.7812, 0.7353, 0.7812, 0.7647, 0.75, 0.7647, 0.75, 0.7353, 0.8125, 0.5, 0.8125, 0.5294, 0.7812, 0.5294, 0.7812, 0.5, 0.8125, 0.5294, 0.8125, 0.5588, 0.7812, 0.5588, 0.7812, 0.5294, 0.8125, 0.5588, 0.8125, 0.5882, 0.7812, 0.5882, 0.7812, 0.5588, 0.8125, 0.5882, 0.8125, 0.6176, 0.7812, 0.6176, 0.7812, 0.5882, 0.8125, 0.6176, 0.8125, 0.6471, 0.7812, 0.6471, 0.7812, 0.6176, 0.8125, 0.6471, 0.8125, 0.6765, 0.7813, 0.6765, 0.7812, 0.6471, 0.8125, 0.6765, 0.8125, 0.7059, 0.7813, 0.7059, 0.7813, 0.6765, 0.8125, 0.7059, 0.8125, 0.7353, 0.7812, 0.7353, 0.7813, 0.7059, 0.8125, 0.7353, 0.8125, 0.7647, 0.7812, 0.7647, 0.7812, 0.7353, 0.8438, 0.5, 0.8438, 0.5294, 0.8125, 0.5294, 0.8125, 0.5, 0.8438, 0.5294, 0.8437, 0.5588, 0.8125, 0.5588, 0.8125, 0.5294, 0.8437, 0.5588, 0.8438, 0.5882, 0.8125, 0.5882, 0.8125, 0.5588, 0.8438, 0.5882, 0.8438, 0.6176, 0.8125, 0.6176, 0.8125, 0.5882, 0.8438, 0.6176, 0.8438, 0.6471, 0.8125, 0.6471, 0.8125, 0.6176, 0.8438, 0.6471, 0.8438, 0.6765, 0.8125, 0.6765, 0.8125, 0.6471, 0.8438, 0.6765, 0.8438, 0.7059, 0.8125, 0.7059, 0.8125, 0.6765, 0.8438, 0.7059, 0.8438, 0.7353, 0.8125, 0.7353, 0.8125, 0.7059, 0.8438, 0.7353, 0.8438, 0.7647, 0.8125, 0.7647, 0.8125, 0.7353, 0.875, 0.5, 0.875, 0.5294, 0.8438, 0.5294, 0.8438, 0.5, 0.875, 0.5294, 0.875, 0.5588, 0.8437, 0.5588, 0.8438, 0.5294, 0.875, 0.5588, 0.875, 0.5882, 0.8438, 0.5882, 0.8437, 0.5588, 0.875, 0.5882, 0.875, 0.6176, 0.8438, 0.6176, 0.8438, 0.5882, 0.875, 0.6176, 0.875, 0.6471, 0.8438, 0.6471, 0.8438, 0.6176, 0.875, 0.6471, 0.875, 0.6765, 0.8438, 0.6765, 0.8438, 0.6471, 0.875, 0.6765, 0.875, 0.7059, 0.8438, 0.7059, 0.8438, 0.6765, 0.875, 0.7059, 0.875, 0.7353, 0.8438, 0.7353, 0.8438, 0.7059, 0.875, 0.7353, 0.875, 0.7647, 0.8438, 0.7647, 0.8438, 0.7353, 0.9062, 0.5, 0.9062, 0.5294, 0.875, 0.5294, 0.875, 0.5, 0.9062, 0.5294, 0.9062, 0.5588, 0.875, 0.5588, 0.875, 0.5294, 0.9062, 0.5588, 0.9062, 0.5882, 0.875, 0.5882, 0.875, 0.5588, 0.9062, 0.5882, 0.9062, 0.6176, 0.875, 0.6176, 0.875, 0.5882, 0.9062, 0.6176, 0.9062, 0.6471, 0.875, 0.6471, 0.875, 0.6176, 0.9062, 0.6471, 0.9062, 0.6765, 0.875, 0.6765, 0.875, 0.6471, 0.9062, 0.6765, 0.9062, 0.7059, 0.875, 0.7059, 0.875, 0.6765, 0.9062, 0.7059, 0.9062, 0.7353, 0.875, 0.7353, 0.875, 0.7059, 0.9062, 0.7353, 0.9062, 0.7647, 0.875, 0.7647, 0.875, 0.7353, 0.9375, 0.5, 0.9375, 0.5294, 0.9062, 0.5294, 0.9062, 0.5, 0.9375, 0.5294, 0.9375, 0.5588, 0.9062, 0.5588, 0.9062, 0.5294, 0.9375, 0.5588, 0.9375, 0.5882, 0.9062, 0.5882, 0.9062, 0.5588, 0.9375, 0.5882, 0.9375, 0.6176, 0.9062, 0.6176, 0.9062, 0.5882, 0.9375, 0.6176, 0.9375, 0.6471, 0.9062, 0.6471, 0.9062, 0.6176, 0.9375, 0.6471, 0.9375, 0.6765, 0.9062, 0.6765, 0.9062, 0.6471, 0.9375, 0.6765, 0.9375, 0.7059, 0.9062, 0.7059, 0.9062, 0.6765, 0.9375, 0.7059, 0.9375, 0.7353, 0.9062, 0.7353, 0.9062, 0.7059, 0.9375, 0.7353, 0.9375, 0.7647, 0.9062, 0.7647, 0.9062, 0.7353, 0.9688, 0.5, 0.9688, 0.5294, 0.9375, 0.5294, 0.9375, 0.5, 0.9688, 0.5294, 0.9688, 0.5588, 0.9375, 0.5588, 0.9375, 0.5294, 0.9688, 0.5588, 0.9688, 0.5882, 0.9375, 0.5882, 0.9375, 0.5588, 0.9688, 0.5882, 0.9688, 0.6176, 0.9375, 0.6176, 0.9375, 0.5882, 0.9688, 0.6176, 0.9688, 0.6471, 0.9375, 0.6471, 0.9375, 0.6176, 0.9688, 0.6471, 0.9688, 0.6765, 0.9375, 0.6765, 0.9375, 0.6471, 0.9688, 0.6765, 0.9687, 0.7059, 0.9375, 0.7059, 0.9375, 0.6765, 0.9687, 0.7059, 0.9688, 0.7353, 0.9375, 0.7353, 0.9375, 0.7059, 0.9688, 0.7353, 0.9688, 0.7647, 0.9375, 0.7647, 0.9375, 0.7353, 1.0, 0.5, 1.0, 0.5294, 0.9688, 0.5294, 0.9688, 0.5, 1.0, 0.5294, 1.0, 0.5588, 0.9688, 0.5588, 0.9688, 0.5294, 1.0, 0.5588, 1.0, 0.5882, 0.9688, 0.5882, 0.9688, 0.5588, 1.0, 0.5882, 1.0, 0.6176, 0.9688, 0.6176, 0.9688, 0.5882, 1.0, 0.6176, 1.0, 0.6471, 0.9688, 0.6471, 0.9688, 0.6176, 1.0, 0.6471, 1.0, 0.6765, 0.9688, 0.6765, 0.9688, 0.6471, 1.0, 0.6765, 1.0, 0.7059, 0.9687, 0.7059, 0.9688, 0.6765, 1.0, 0.7059, 1.0, 0.7353, 0.9688, 0.7353, 0.9687, 0.7059, 1.0, 0.7353, 1.0, 0.7647, 0.9688, 0.7647, 0.9688, 0.7353, 0.1562, 0.7647, 0.1875, 0.7647, 0.1875, 0.7647, 0.1562, 0.7647, 1.0, 0.7647, 0.03125, 0.7647, 0.9688, 0.7647, 0.0625, 0.7647, 0.09375, 0.7647, 0.03125, 0.7647, 0.125, 0.7647, 0.9688, 0.7647, 0.03125, 0.7647, 0.09375, 0.7647, 0.1562, 0.7647, 0.9375, 0.7647, 0.9688, 0.7647, 0.125, 0.7647, 0.9375, 0.7647, 0.1562, 0.7647, 0.1562, 0.7647, 0.9062, 0.7647, 0.9062, 0.7647, 0.1562, 0.7647, 0.1875, 0.7647, 0.875, 0.7647, 0.875, 0.7647, 0.1875, 0.7647, 0.1875, 0.7647, 0.8438, 0.7647, 0.2187, 0.7647, 0.8125, 0.7647, 0.8438, 0.7647, 0.1875, 0.7647, 0.25, 0.7647, 0.7812, 0.7647, 0.8125, 0.7647, 0.2187, 0.7647, 0.2812, 0.7647, 0.75, 0.7647, 0.7812, 0.7647, 0.25, 0.7647, 0.3125, 0.7647, 0.7187, 0.7647, 0.75, 0.7647, 0.2812, 0.7647, 0.3438, 0.7647, 0.6875, 0.7647, 0.7187, 0.7647, 0.3125, 0.7647, 0.375, 0.7647, 0.6562, 0.7647, 0.6875, 0.7647, 0.3438, 0.7647, 0.4062, 0.7647, 0.625, 0.7647, 0.6562, 0.7647, 0.375, 0.7647, 0.4375, 0.7647, 0.5938, 0.7647, 0.625, 0.7647, 0.4062, 0.7647, 0.4687, 0.7647, 0.5625, 0.7647, 0.5938, 0.7647, 0.4375, 0.7647, 0.5312, 0.7647, 0.5625, 0.7647, 0.5, 0.7647])
me_cylinder_001.materials.append(mat_copper)
me_cylinder_001.materials.append(mat_material_001)
me_cylinder_001.use_remesh_fix_poles = True
me_cylinder_001.use_remesh_preserve_attributes = False
me_cylinder_001.use_mirror_vertex_groups = False
me_cylinder_001.update()

# ---- objects
ob_cylinder_001 = bpy.data.objects.new('Cylinder.001', me_cylinder_001)

# ---- transforms, parenting, visibility, modifiers, constraints
ob_cylinder_001.location = (0.0, 0.0, 0.0)
ob_cylinder_001.scale = (0.08515, 0.08515, 1.55)
ob_cylinder_001.lineart.crease_threshold = 0.0

# ---- collection membership
col_collection.objects.link(ob_cylinder_001)

# ---- scene / render settings (as saved in the file)
scene.frame_start = 1; scene.frame_end = 250; scene.frame_set(1097)
scene.render.engine = 'BLENDER_EEVEE_NEXT'
scene.cycles.use_denoising = False
scene.cycles.samples = 128
scene.cycles.sampling_pattern = 'TABULATED_SOBOL'
scene.cycles.use_adaptive_sampling = False
scene.cycles.use_light_tree = False
scene.view_settings.view_transform = 'Filmic'
bpy.context.view_layer.update()

# ---- added for rendering (the .blend has no active camera and no usable light): camera, sun
cam_auto = bpy.data.cameras.new('AutoCamera')
cam_auto.lens = 50.0
cam_auto.sensor_width = 36.0
cam_auto.clip_end = 1000.0
ob_auto_camera = bpy.data.objects.new('AutoCamera', cam_auto)
scene.collection.objects.link(ob_auto_camera)
ob_auto_camera.location = (1.54509, -1.85411, 0.512331)
ob_auto_camera.rotation_euler = (1.09748, -7.21219e-08, 0.694738)
scene.camera = ob_auto_camera
light_auto_sun = bpy.data.lights.new('AutoSun', 'SUN')
light_auto_sun.energy = 3.0
light_auto_sun.angle = 0.0523599
ob_auto_sun = bpy.data.objects.new('AutoSun', light_auto_sun)
scene.collection.objects.link(ob_auto_sun)
ob_auto_sun.rotation_euler = (0.872665, 0.174533, 0.523599)
bpy.context.view_layer.update()
